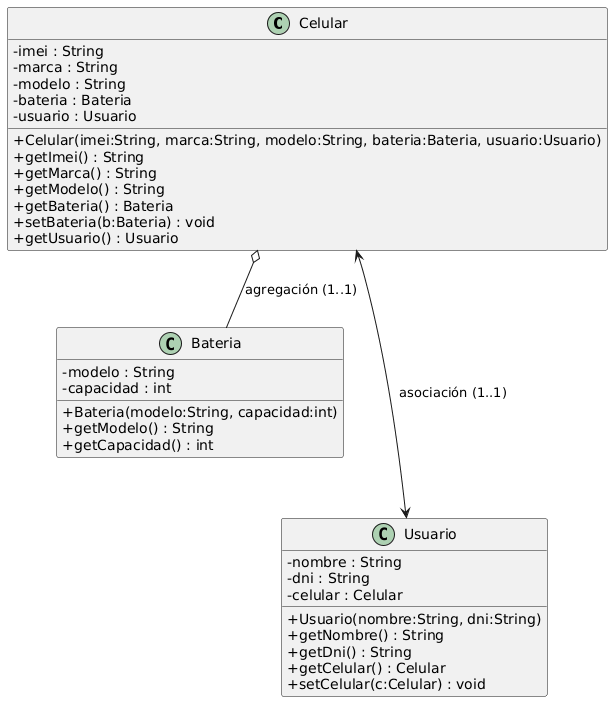

The diagram above was rendered by PlantUML. Its source (embedded in the PNG):
@startuml
skinparam classAttributeIconSize 0

class Celular {
  - imei : String
  - marca : String
  - modelo : String
  - bateria : Bateria
  - usuario : Usuario
  + Celular(imei:String, marca:String, modelo:String, bateria:Bateria, usuario:Usuario)
  + getImei() : String
  + getMarca() : String
  + getModelo() : String
  + getBateria() : Bateria
  + setBateria(b:Bateria) : void
  + getUsuario() : Usuario
}

class Bateria {
  - modelo : String
  - capacidad : int
  + Bateria(modelo:String, capacidad:int)
  + getModelo() : String
  + getCapacidad() : int
}

class Usuario {
  - nombre : String
  - dni : String
  - celular : Celular
  + Usuario(nombre:String, dni:String)
  + getNombre() : String
  + getDni() : String
  + getCelular() : Celular
  + setCelular(c:Celular) : void
}

' Agregación: el celular "tiene" una batería, pero la batería puede existir por sí misma (diamante blanco)
Celular o-- Bateria : agregación (1..1)

' Asociación bidireccional: Celular ↔ Usuario (1..1)
Celular <---> Usuario : asociación (1..1)
@enduml